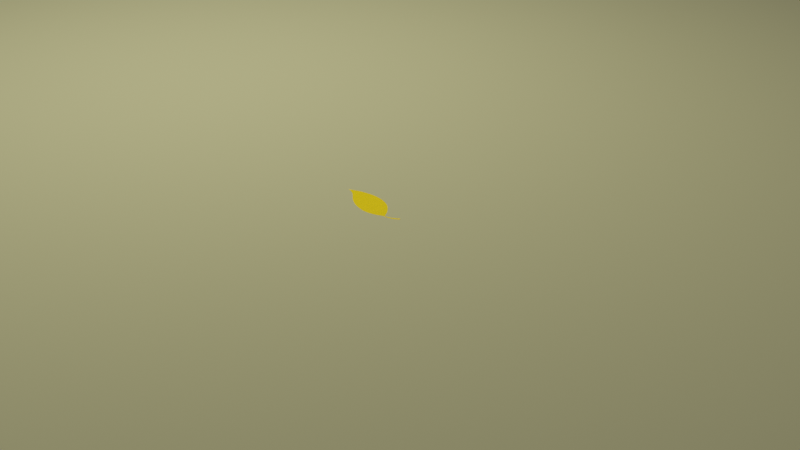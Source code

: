 # Source: fa_teszt.blend  (saved by Blender 3.0.42; exported with 4.5.12 LTS)
import bpy
from mathutils import Matrix  # noqa: F401  (used for matrix-valued properties, if any)

bpy.ops.wm.read_factory_settings(use_empty=True)
scene = bpy.context.scene
scene.name = 'Scene'

# ---- collections
col_collection = bpy.data.collections.new('Collection'); scene.collection.children.link(col_collection)

# ---- materials (node trees are filled in below, after node groups)
mat_material = bpy.data.materials.new('Material')

# ---- material node trees
mat_material.use_nodes = True; mat_material.node_tree.nodes.clear()
_N = mat_material.node_tree.nodes; _L = mat_material.node_tree.links
n0 = _N.new('ShaderNodeObjectInfo'); n0.name = 'Object Info'; n0.location = (-414, 418)
n1 = _N.new('ShaderNodeValToRGB'); n1.name = 'ColorRamp'; n1.location = (-199, 366)
while len(n1.color_ramp.elements) > 1: n1.color_ramp.elements.remove(n1.color_ramp.elements[-1])
n1.color_ramp.elements[0].position = 0.0; n1.color_ramp.elements[0].color = (1.0, 0.3827, 0.0, 1.0)
_e = n1.color_ramp.elements.new(1.0); _e.color = (0.5519, 1.0, 0.0, 1.0)
n2 = _N.new('ShaderNodeBsdfPrincipled'); n2.name = 'Principled BSDF'; n2.location = (162, 176)
n2.distribution = 'GGX'
n2.subsurface_method = 'RANDOM_WALK_SKIN'
n2.inputs[3].default_value = 1.45
n2.inputs[27].default_value = (0.0, 0.0, 0.0, 1.0)
n2.inputs[28].default_value = 1.0
n3 = _N.new('ShaderNodeOutputMaterial'); n3.name = 'Material Output'; n3.location = (764, 206)
n4 = _N.new('ShaderNodeBsdfTranslucent'); n4.name = 'Translucent BSDF'; n4.location = (296, 499)
n5 = _N.new('ShaderNodeAddShader'); n5.name = 'Add Shader'; n5.location = (486, 358)
_L.new(n0.outputs[5], n1.inputs[0])
_L.new(n1.outputs[0], n2.inputs[0])
_L.new(n1.outputs[0], n4.inputs[0])
_L.new(n4.outputs[0], n5.inputs[0])
_L.new(n2.outputs[0], n5.inputs[1])
_L.new(n5.outputs[0], n3.inputs[0])
n3.is_active_output = True

# ---- world
world_world = bpy.data.worlds.new('World'); scene.world = world_world
world_world.use_nodes = True; world_world.node_tree.nodes.clear()
_N = world_world.node_tree.nodes; _L = world_world.node_tree.links
n0 = _N.new('ShaderNodeOutputWorld'); n0.name = 'World Output'; n0.location = (300, 300)
n1 = _N.new('ShaderNodeBackground'); n1.name = 'Background'; n1.location = (10, 300)
n1.inputs[0].default_value = (0.05088, 0.05088, 0.05088, 1.0)
_L.new(n1.outputs[0], n0.inputs[0])
n0.is_active_output = True
world_world.color = (0.05088, 0.05088, 0.05088)
world_world.use_sun_shadow = False
world_world.sun_shadow_jitter_overblur = 0.0

# ---- cameras
cam_camera = bpy.data.cameras.new('Camera')
cam_camera.clip_end = 100.0
cam_camera.ortho_scale = 7.314

# ---- lights
light_light = bpy.data.lights.new('Light', 'POINT')
light_light.color = (1.0, 0.9433, 0.3736)
light_light.transmission_factor = 0.0
light_light.energy = 2000.0
light_light.shadow_soft_size = 0.1
light_light.shadow_maximum_resolution = 0.006
light_light.use_absolute_resolution = True

# ---- meshes
me_plane = bpy.data.meshes.new('Plane')
me_plane.from_pydata([(-0.001351, 0.007388, 0.0), (0.0147, -0.009876, 0.0), (0.006117, 0.00792, 0.0), (0.01237, 0.004668, 0.0), (0.01502, -8.559e-05, 0.0), (0.01584, -0.004516, 0.0), (-0.0202, -0.01069, 0.0), (-0.006003, -0.02762, 0.0), (-0.0389, -0.0245, 0.0), (-0.02634, -0.04103, 0.0), (-0.05576, -0.03537, 0.0), (-0.04406, -0.05053, 0.0), (-0.07454, -0.04489, 0.0), (-0.06602, -0.06002, 0.0), (-0.09503, -0.05257, 0.0), (-0.08867, -0.06671, 0.0), (-0.1131, -0.05797, 0.0), (-0.109, -0.07005, 0.0), (-0.1278, -0.06008, 0.0), (-0.1273, -0.07221, 0.0), (-0.1405, -0.06105, 0.0), (-0.1394, -0.07262, 0.0), (-0.1486, -0.06173, 0.0), (-0.1549, -0.07262, 0.0), (-0.1742, -0.01886, 0.0), (-0.199, 0.01714, 0.0), (-0.2227, 0.04573, 0.0), (-0.2481, 0.07137, 0.0), (-0.2735, 0.09355, 0.0), (-0.3097, 0.1212, 0.0), (-0.3428, 0.1401, 0.0), (-0.3901, 0.1604, 0.0), (-0.4451, 0.1779, 0.0), (-0.504, 0.1872, 0.0), (-0.5501, 0.1904, 0.0), (-0.5969, 0.1885, 0.0), (-0.6428, 0.183, 0.0), (-0.6805, 0.1759, 0.0), (-0.7162, 0.169, 0.0), (-0.7409, 0.1618, 0.0), (-0.7702, 0.1527, 0.0), (-0.7912, 0.1451, 0.0), (-0.8129, 0.1357, 0.0), (-0.8363, 0.1256, 0.0), (-0.8634, 0.112, 0.0), (-0.8851, 0.1002, 0.0), (-0.8904, 0.09687, 0.0), (-0.8832, 0.09482, 0.0), (-0.8695, 0.09276, 0.0), (-0.8563, 0.08865, 0.0), (-0.8399, 0.08369, 0.0), (-0.8262, 0.07838, 0.0), (-0.8135, 0.07222, 0.0), (-0.8016, 0.06709, 0.0), (-0.7873, 0.05835, 0.0), (-0.7738, 0.04928, 0.0), (-0.7632, 0.04038, 0.0), (-0.7478, 0.02737, 0.0), (-0.7269, 0.009223, 0.0), (-0.7002, -0.01423, 0.0), (-0.6807, -0.03066, 0.0), (-0.6559, -0.04778, 0.0), (-0.6319, -0.06285, 0.0), (-0.6083, -0.07637, 0.0), (-0.5823, -0.09024, 0.0), (-0.5509, -0.1034, 0.0), (-0.5191, -0.1142, 0.0), (-0.4907, -0.1228, 0.0), (-0.4508, -0.1318, 0.0), (-0.4128, -0.1383, 0.0), (-0.3842, -0.1401, 0.0), (-0.3589, -0.1395, 0.0), (-0.3241, -0.1358, 0.0), (-0.2875, -0.1286, 0.0), (-0.2537, -0.1187, 0.0), (-0.2211, -0.1063, 0.0), (-0.1998, -0.09606, 0.0), (-0.1788, -0.08596, 0.0)], [], [(0, 1, 5, 4, 3, 2), (1, 0, 6, 7), (7, 6, 8, 9), (9, 8, 10, 11), (11, 10, 12, 13), (13, 12, 14, 15), (15, 14, 16, 17), (17, 16, 18, 19), (19, 18, 20, 21), (21, 20, 22, 23), (23, 22, 24, 25, 26, 27, 28, 29, 30, 31, 32, 33, 34, 35, 36, 37, 38, 39, 40, 41, 42, 43, 44, 45, 46, 47, 48, 49, 50, 51, 52, 53, 54, 55, 56, 57, 58, 59, 60, 61, 62, 63, 64, 65, 66, 67, 68, 69, 70, 71, 72, 73, 74, 75, 76, 77)])
_uv = me_plane.uv_layers.new(name='UVMap')
_uv.uv.foreach_set('vector', [0.0, 0.0, 1.0, 0.0, 1.0, 0.25, 1.0, 0.5, 1.0, 1.0, 0.0, 1.0, 1.0, 0.0, 0.0, 0.0, 0.0, 0.0, 1.0, 0.0, 1.0, 0.0, 0.0, 0.0, 0.0, 0.0, 1.0, 0.0, 1.0, 0.0, 0.0, 0.0, 0.0, 0.0, 1.0, 0.0, 1.0, 0.0, 0.0, 0.0, 0.0, 0.0, 1.0, 0.0, 1.0, 0.0, 0.0, 0.0, 0.0, 0.0, 1.0, 0.0, 1.0, 0.0, 0.0, 0.0, 0.0, 0.0, 1.0, 0.0, 1.0, 0.0, 0.0, 0.0, 0.0, 0.0, 1.0, 0.0, 1.0, 0.0, 0.0, 0.0, 0.0, 0.0, 1.0, 0.0, 1.0, 0.0, 0.0, 0.0, 0.0, 0.0, 1.0, 0.0, 1.0, 0.0, 0.0, 0.0, 0.0, 0.0, 0.0, 0.0, 0.0, 0.0, 0.0, 0.0, 0.0, 0.0, 0.0, 0.0, 0.0, 0.0, 0.0, 0.0, 0.0, 0.0, 0.0, 0.0, 0.0, 0.0, 0.0, 0.0, 0.0, 0.0, 0.0, 0.0, 0.0, 0.0, 0.0, 0.0, 0.0, 0.0, 0.0, 0.0, 0.0, 0.0, 0.0, 0.0, 0.0, 0.0, 0.0, 0.0, 0.0, 0.0, 0.0, 0.0, 0.0, 0.0, 0.0, 0.0, 0.0, 0.0, 0.0, 0.0, 0.0, 0.0, 0.0, 0.0, 0.0, 0.0, 0.0, 0.0, 0.0, 0.0, 0.0, 0.0, 0.0, 0.0, 0.0, 0.0, 0.0, 0.0, 0.0, 0.0, 0.0, 0.0, 0.0, 0.0, 0.0, 0.0, 0.0, 0.0, 0.0, 0.0, 0.0, 0.0, 0.0, 0.0, 0.0, 0.0, 0.0, 0.0, 0.0, 0.0, 0.0, 0.0, 0.0, 0.0, 0.0, 0.0, 0.0, 0.0, 0.0, 0.0, 0.0, 0.0])
me_plane.materials.append(mat_material)
me_plane.use_remesh_fix_poles = True
me_plane.use_remesh_preserve_attributes = False
me_plane.update()
me_plane_001 = bpy.data.meshes.new('Plane.001')
me_plane_001.from_pydata([(-50.0, -50.0, 0.0), (50.0, -50.0, 0.0), (-50.0, 50.0, 0.0), (50.0, 50.0, 0.0)], [], [(0, 1, 3, 2)])
_uv = me_plane_001.uv_layers.new(name='UVMap')
_uv.uv.foreach_set('vector', [0.0, 0.0, 1.0, 0.0, 1.0, 1.0, 0.0, 1.0])
me_plane_001.use_remesh_fix_poles = True
me_plane_001.use_remesh_preserve_attributes = False
me_plane_001.update()

# ---- objects
ob_light = bpy.data.objects.new('Light', light_light)
ob_camera = bpy.data.objects.new('Camera', cam_camera)
ob_empty = bpy.data.objects.new('Empty', None)
ob_lev_l = bpy.data.objects.new('Levél', me_plane)
ob_plane = bpy.data.objects.new('Plane', me_plane_001)

# ---- transforms, parenting, visibility, modifiers, constraints
ob_light.location = (-5.236, 1.005, 9.68)
ob_light.rotation_euler = (0.6503, 0.05522, 1.866)
ob_light.lock_rotations_4d = False
ob_light.empty_display_type = 'ARROWS'
ob_light.color = (0.0, 0.0, 0.0, 0.0)
ob_light.lineart.crease_threshold = 0.0
ob_camera.location = (7.359, -6.926, 4.958)
ob_camera.rotation_euler = (1.109, 0.0, 0.8149)
ob_camera.lock_rotations_4d = False
ob_camera.empty_display_type = 'ARROWS'
ob_camera.color = (0.0, 0.0, 0.0, 0.0)
ob_camera.display_type = 'WIRE'
ob_camera.lineart.crease_threshold = 0.0
ob_empty.location = (0.0, 0.0, 0.0)
ob_empty.scale = (0.1923, 0.1923, 1.0)
ob_empty.empty_display_type = 'IMAGE'
ob_empty.empty_display_size = 5.0
ob_lev_l.location = (0.0, 0.0, 0.0)
ob_plane.location = (0.0001165, -0.0001069, -0.0009142)

# ---- collection membership
col_collection.objects.link(ob_light)
col_collection.objects.link(ob_camera)
col_collection.objects.link(ob_empty)
col_collection.objects.link(ob_lev_l)
col_collection.objects.link(ob_plane)

# ---- scene / render settings (as saved in the file)
scene.camera = ob_camera
scene.frame_start = 1; scene.frame_end = 250; scene.frame_set(0)
scene.render.engine = 'CYCLES'
scene.cycles.sampling_pattern = 'TABULATED_SOBOL'
scene.cycles.use_light_tree = False
scene.view_settings.view_transform = 'Filmic'
bpy.context.view_layer.update()
